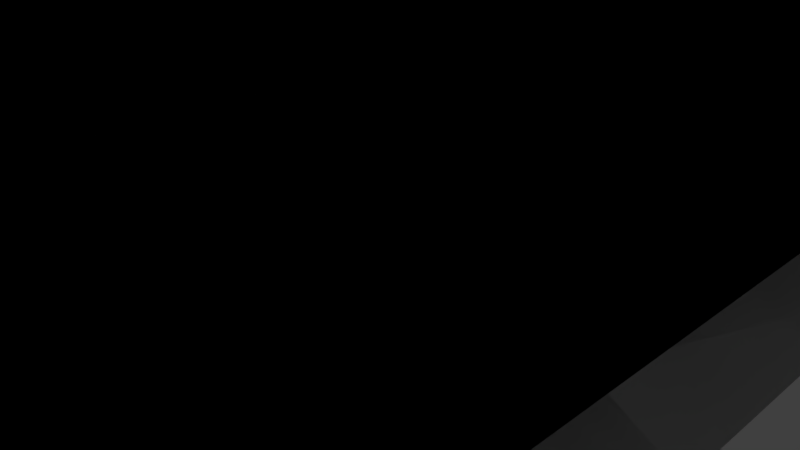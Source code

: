 # Source: Museum.blend  (saved by Blender 2.78.0; exported with 4.5.12 LTS)
import bpy
from mathutils import Matrix  # noqa: F401  (used for matrix-valued properties, if any)

bpy.ops.wm.read_factory_settings(use_empty=True)
scene = bpy.context.scene
scene.name = 'Scene'

# ---- collections
col_collection_1 = bpy.data.collections.new('Collection 1'); scene.collection.children.link(col_collection_1)

# ---- materials (node trees are filled in below, after node groups)
mat_material = bpy.data.materials.new('Material')
mat_material.alpha_threshold = 0.0
mat_material.use_transparent_shadow = False
mat_material.roughness = 0.5
mat_material.line_color = (0.0, 0.0, 0.0, 1.0)
mat_material_001 = bpy.data.materials.new('Material.001')
mat_material_001.alpha_threshold = 0.0
mat_material_001.use_transparent_shadow = False
mat_material_001.roughness = 0.5
mat_material_001.line_color = (0.0, 0.0, 0.0, 1.0)

# ---- material node trees

# ---- world
world_world = bpy.data.worlds.new('World'); scene.world = world_world
world_world.color = (0.05088, 0.05088, 0.05088)
world_world.use_sun_shadow = False
world_world.sun_shadow_jitter_overblur = 0.0
world_world.cycles.sampling_method = 'MANUAL'

# ---- cameras
cam_camera = bpy.data.cameras.new('Camera')
cam_camera.clip_end = 100.0
cam_camera.lens = 35.0
cam_camera.sensor_width = 32.0
cam_camera.sensor_height = 18.0
cam_camera.ortho_scale = 7.314
cam_camera.dof.focus_distance = 0.0
cam_camera.dof.aperture_fstop = 128.0

# ---- lights
light_lamp = bpy.data.lights.new('Lamp', 'POINT')
light_lamp.transmission_factor = 0.0
light_lamp.cutoff_distance = 30.0
light_lamp.energy = 100.0
light_lamp.shadow_buffer_clip_start = 1.001
light_lamp.shadow_soft_size = 0.1
light_lamp.shadow_maximum_resolution = 0.006
light_lamp.use_absolute_resolution = True

# ---- meshes
me_sphere = bpy.data.meshes.new('Sphere')
me_sphere.from_pydata([(0.5984, 0.1179, -1.024), (0.5984, 0.1179, 1.024), (0.2042, -0.07728, 0.9735), (-0.1002, -0.1975, 0.8281), (-0.3418, -0.2928, 0.6017), (-0.4969, -0.354, 0.3163), (-0.5503, -0.3751, -1.325e-08), (-0.4969, -0.354, -0.3163), (-0.3418, -0.2928, -0.6017), (-0.1002, -0.1975, -0.8281), (0.2042, -0.07728, -0.9735), (0.05196, -0.1374, 0.9008), (-0.221, -0.2451, 0.7149), (-0.4193, -0.3234, 0.459), (-0.5236, -0.3646, 0.1582), (-0.5236, -0.3646, -0.1582), (-0.4193, -0.3234, -0.459), (-0.221, -0.2451, -0.7149), (0.05196, -0.1374, -0.9008), (-0.1449, 0.3468, -4.122e-08), (-0.002935, 0.303, 0.6017), (0.1615, 0.2524, 0.8281), (-0.1085, 0.3356, 0.3163), (0.3687, 0.1886, 0.9735), (-0.1085, 0.3356, -0.3163), (0.3687, 0.1886, -0.9735), (-0.002935, 0.303, -0.6017), (0.1615, 0.2524, -0.8281), (0.2651, 0.2205, -0.9008), (0.2651, 0.2205, 0.9008), (-0.1267, 0.3412, 0.1582), (0.07929, 0.2777, -0.7149), (-0.05572, 0.3193, 0.459), (-0.05572, 0.3193, -0.459), (0.07929, 0.2777, 0.7149), (-0.1267, 0.3412, -0.1582)], [], [(0, 10, 25), (10, 18, 28, 25), (18, 9, 27, 28), (3, 11, 29, 21), (11, 2, 23, 29), (6, 14, 30, 19), (14, 5, 22, 30), (9, 17, 31, 27), (17, 8, 26, 31), (5, 13, 32, 22), (13, 4, 20, 32), (8, 16, 33, 26), (16, 7, 24, 33), (4, 12, 34, 20), (12, 3, 21, 34), (7, 15, 35, 24), (15, 6, 19, 35), (2, 1, 23)])
me_sphere.use_remesh_preserve_volume = False
me_sphere.use_remesh_preserve_attributes = False
me_sphere.use_mirror_vertex_groups = False
me_sphere.update()
me_circle = bpy.data.meshes.new('Circle')
me_circle.from_pydata([(-0.5556, 0.8315, 0.0), (-1.0, 7.55e-08, 0.0), (-0.5556, -0.8315, 0.0), (0.5556, -0.8315, 0.0), (1.0, 9.656e-07, 0.0), (0.5556, 0.8315, 0.0), (-0.5556, 0.8315, 2.626), (-1.0, 7.55e-08, 2.626), (-0.5556, -0.8315, 2.626), (0.5556, -0.8315, 2.626), (1.0, 9.656e-07, 2.626), (0.5556, 0.8315, 2.626)], [], [(1, 0, 5, 4, 3, 2), (7, 8, 9, 10, 11, 6), (5, 0, 6, 11), (3, 4, 10, 9), (1, 2, 8, 7), (4, 5, 11, 10), (2, 3, 9, 8), (0, 1, 7, 6)])
me_circle.use_remesh_preserve_volume = False
me_circle.use_remesh_preserve_attributes = False
me_circle.use_mirror_vertex_groups = False
me_circle.update()
me_cube = bpy.data.meshes.new('Cube')
me_cube.from_pydata([(4.262, 6.005, 0.6734), (4.262, -6.005, 0.6734), (-4.262, -6.005, 0.6734), (-4.262, 6.005, 0.6734), (4.262, 6.005, 2.64), (4.262, -6.005, 2.64), (-4.262, -6.005, 2.64), (-4.262, 6.005, 2.64), (4.262, 0.0, 0.6734), (9.537e-07, 6.005, 0.6734), (4.262, 6.005, 1.657), (4.262, -6.005, 1.657), (-4.262, 1.907e-06, 0.6734), (-4.262, -6.005, 1.657), (-4.262, 6.005, 1.657), (4.262, -2.861e-06, 2.64), (9.537e-07, 6.005, 2.64), (-1.907e-06, -6.005, 2.64), (-4.262, 1.431e-06, 2.64), (9.537e-07, 6.005, 1.657), (-4.262, 1.431e-06, 1.657), (-9.537e-07, -6.005, 1.657), (4.262, -1.431e-06, 1.657), (0.0, 9.537e-07, 0.6734), (4.262, -3.003, 0.6734), (-2.131, 6.005, 0.6734), (4.262, 6.005, 2.148), (4.262, -6.005, 2.148), (-4.262, 3.003, 0.6734), (-4.262, -6.005, 2.148), (-4.262, 6.005, 2.148), (4.262, -3.003, 2.64), (-2.131, 6.005, 2.64), (-2.131, -6.005, 2.64), (-4.262, 3.003, 2.64), (4.262, 3.003, 0.6734), (2.131, 6.005, 0.6734), (4.262, 6.005, 1.165), (2.131, -6.005, 0.6734), (4.262, -6.005, 1.165), (-4.262, -3.003, 0.6734), (-4.262, -6.005, 1.165), (-4.262, 6.005, 1.165), (4.262, 3.003, 2.64), (2.131, 6.005, 2.64), (2.131, -6.005, 2.64), (-4.262, -3.003, 2.64), (-2.131, 6.005, 1.657), (2.131, 6.005, 1.657), (9.537e-07, 6.005, 2.148), (9.537e-07, 6.005, 1.165), (-4.262, 3.003, 1.657), (-4.262, -3.003, 1.657), (-4.262, 1.669e-06, 1.165), (-4.262, 1.431e-06, 2.148), (-2.131, -6.005, 1.657), (2.131, -6.005, 1.657), (-4.768e-07, -6.005, 1.165), (-1.431e-06, -6.005, 2.148), (4.262, -3.003, 1.657), (4.262, 3.003, 1.657), (4.262, -7.153e-07, 1.165), (4.262, -2.146e-06, 2.148), (-2.131, 1.431e-06, 0.6734), (2.131, 4.768e-07, 0.6734), (4.768e-07, 3.003, 0.6734), (0.0, -3.003, 0.6734), (2.131, -3.003, 0.6734), (2.131, 3.003, 0.6734), (-2.131, 3.003, 0.6734), (4.262, 3.003, 2.148), (4.262, 3.003, 1.165), (4.262, -3.003, 1.165), (2.131, -6.005, 2.148), (2.131, -6.005, 1.165), (-2.131, -6.005, 1.165), (-4.262, -3.003, 2.148), (-4.262, -3.003, 1.165), (-4.262, 3.003, 1.165), (2.131, 6.005, 1.165), (2.131, 6.005, 2.148), (-2.131, 6.005, 2.148), (-2.131, 6.005, 1.165), (-4.262, 3.003, 2.148), (-2.131, -6.005, 2.148), (4.262, -3.003, 2.148), (-2.131, -3.003, 0.6734), (2.131, 4.768e-07, 2.64), (0.0, 9.537e-07, 2.64), (-2.131, 1.431e-06, 2.64), (4.768e-07, 3.003, 2.64), (5.069, 7.143, 0.211), (5.069, -7.143, 0.211), (-5.069, -7.143, 0.211), (-5.069, 7.143, 0.211), (5.069, -1.843e-07, 0.211), (1.086e-06, 7.143, 0.211), (-4.878e-08, -7.143, 0.211), (-5.069, 2.084e-06, 0.211), (-4.878e-08, 9.501e-07, 0.211), (5.069, -3.571, 0.211), (-2.534, 7.143, 0.211), (-2.534, -7.143, 0.211), (-5.069, 3.571, 0.211), (5.069, 3.571, 0.211), (2.534, 7.143, 0.211), (2.534, -7.143, 0.211), (-5.069, -3.571, 0.211), (-4.768e-07, -6.005, 0.6734), (-2.534, 1.517e-06, 0.211), (2.534, 3.829e-07, 0.211), (5.184e-07, 3.571, 0.211), (-4.878e-08, -3.571, 0.211), (2.534, -3.571, 0.211), (2.534, 3.571, 0.211), (-2.534, 3.571, 0.211), (-2.131, -6.005, 0.6734), (-2.534, -3.571, 0.211), (0.0, -3.003, 2.64), (-4.768e-07, -6.005, 2.64), (4.262, 6.005, 4.11), (4.262, -6.005, 4.11), (-4.262, -6.005, 4.11), (-4.262, 6.005, 4.11), (4.262, -2.861e-06, 4.11), (9.537e-07, 6.005, 4.11), (-1.907e-06, -6.005, 4.11), (-4.262, 1.431e-06, 4.11), (4.262, -3.003, 4.11), (-2.131, 6.005, 4.11), (-2.131, -6.005, 4.11), (-4.262, 3.003, 4.11), (4.262, 3.003, 4.11), (2.131, 6.005, 4.11), (2.131, -6.005, 4.11), (-4.262, -3.003, 4.11), (1.278, 3.628, 4.11), (2.912, 2.375, 4.11), (3.19, 1.991, 4.11), (3.878, 0.0495, 4.11), (3.878, -0.04441, 4.11), (3.19, -1.986, 4.11), (2.912, -2.369, 4.11), (1.278, -3.623, 4.11), (1.188, -3.652, 4.11), (-0.8705, -3.598, 4.11), (-1.321, -3.452, 4.11), (-3.019, -2.285, 4.11), (-3.074, -2.209, 4.11), (-3.659, -0.2345, 4.11), (-3.659, 0.2396, 4.11), (-3.074, 2.214, 4.11), (-3.019, 2.29, 4.11), (-1.321, 3.457, 4.11), (-0.8705, 3.604, 4.11), (1.188, 3.658, 4.11), (1.065, 6.005, 4.11), (9.537e-07, 6.005, 2.963), (2.131, 6.005, 2.963), (1.065, 6.005, 2.963)], [], [(86, 116, 2, 40), (85, 31, 5, 27), (84, 33, 6, 29), (83, 34, 7, 30), (82, 25, 3, 42), (81, 47, 14, 30), (78, 51, 14, 42), (77, 52, 20, 53), (76, 46, 18, 54), (75, 55, 13, 41), (74, 56, 21, 57), (73, 45, 17, 58), (72, 59, 11, 39), (71, 60, 22, 61), (70, 43, 15, 62), (69, 63, 12, 28), (68, 64, 23, 65), (67, 38, 108, 66), (64, 67, 66, 23), (8, 24, 67, 64), (24, 1, 38, 67), (36, 68, 65, 9), (0, 35, 68, 36), (35, 8, 64, 68), (25, 69, 28, 3), (9, 65, 69, 25), (65, 23, 63, 69), (60, 70, 62, 22), (10, 26, 70, 60), (26, 4, 43, 70), (35, 71, 61, 8), (0, 37, 71, 35), (37, 10, 60, 71), (24, 72, 39, 1), (8, 61, 72, 24), (61, 22, 59, 72), (56, 73, 58, 21), (11, 27, 73, 56), (27, 5, 45, 73), (38, 74, 57, 108), (1, 39, 74, 38), (39, 11, 56, 74), (116, 75, 41, 2), (108, 57, 75, 116), (57, 21, 55, 75), (52, 76, 54, 20), (13, 29, 76, 52), (29, 6, 46, 76), (40, 77, 53, 12), (2, 41, 77, 40), (41, 13, 52, 77), (28, 78, 42, 3), (12, 53, 78, 28), (53, 20, 51, 78), (10, 37, 79, 48), (37, 0, 36, 79), (4, 26, 80, 44), (26, 10, 48, 80), (32, 81, 30, 7), (16, 49, 81, 32), (49, 19, 47, 81), (47, 82, 42, 14), (19, 50, 82, 47), (50, 9, 25, 82), (51, 83, 30, 14), (20, 54, 83, 51), (54, 18, 34, 83), (55, 84, 29, 13), (21, 58, 84, 55), (58, 17, 33, 84), (59, 85, 27, 11), (22, 62, 85, 59), (62, 15, 31, 85), (63, 86, 40, 12), (23, 66, 86, 63), (66, 108, 116, 86), (64, 8, 15, 87), (63, 89, 88, 23), (23, 65, 90, 88), (117, 102, 93, 107), (25, 101, 94, 3), (36, 105, 96, 9), (115, 109, 98, 103), (114, 110, 99, 111), (113, 106, 97, 112), (110, 113, 112, 99), (95, 100, 113, 110), (100, 92, 106, 113), (105, 114, 111, 96), (91, 104, 114, 105), (104, 95, 110, 114), (101, 115, 103, 94), (96, 111, 115, 101), (111, 99, 109, 115), (104, 35, 8, 95), (91, 0, 35, 104), (100, 24, 1, 92), (95, 8, 24, 100), (106, 38, 108, 97), (92, 1, 38, 106), (102, 116, 2, 93), (97, 108, 116, 102), (107, 40, 12, 98), (93, 2, 40, 107), (103, 28, 3, 94), (98, 12, 28, 103), (0, 91, 105, 36), (9, 96, 101, 25), (109, 117, 107, 98), (99, 112, 117, 109), (112, 97, 102, 117), (108, 66, 118, 119), (45, 5, 121, 134), (31, 15, 124, 128), (46, 6, 122, 135), (5, 31, 128, 121), (16, 32, 129, 125, 157), (159, 157, 125, 156), (32, 7, 123, 129), (33, 17, 126, 130), (34, 18, 127, 131), (6, 33, 130, 122), (15, 43, 132, 124), (7, 34, 131, 123), (17, 45, 134, 126), (43, 4, 120, 132), (4, 44, 158, 133, 120), (18, 46, 135, 127), (128, 124, 139, 140, 141, 142, 143, 144, 145, 146, 147, 148, 149, 150, 127, 135, 122, 130, 126, 134, 121), (127, 150, 151, 152, 153, 154, 155, 136, 137, 138, 139, 124, 132, 120, 133, 156, 125, 129, 123, 131), (158, 159, 156, 133)])
me_cube.materials.append(mat_material)
me_cube.use_remesh_preserve_volume = False
me_cube.use_remesh_preserve_attributes = False
me_cube.use_mirror_vertex_groups = False
me_cube.update()
me_cube_002 = bpy.data.meshes.new('Cube.002')
me_cube_002.from_pydata([(0.35, -1.077, -0.02852), (-0.9163, -0.6657, -0.02852), (-0.9163, 0.6657, -0.02852), (0.35, 1.077, -0.02852), (1.133, -5.96e-08, -0.02853), (3.341e-06, -5.96e-08, 0.6714), (0.8714, -0.6331, 0.0709), (-0.3328, -1.024, 0.0709), (-1.077, -5.96e-08, 0.0709), (-0.3328, 1.024, 0.0709), (0.8714, 0.6331, 0.0709), (0.2057, -0.6331, 0.4823), (0.6657, -5.96e-08, 0.4823), (-0.5386, -0.3913, 0.4823), (-0.5386, 0.3913, 0.4823), (0.2057, 0.6331, 0.4823), (1.135, 0.01392, -0.04868), (1.135, -0.01393, -0.04868), (0.9312, -0.5897, -0.04868), (0.8486, -0.7034, -0.04868), (0.364, -1.075, -0.04868), (0.3375, -1.084, -0.04868), (-0.2731, 1.068, -0.04868), (0.3375, 1.084, -0.04868), (0.364, 1.075, -0.04868), (0.8486, 0.7034, -0.04868), (-0.4068, 1.024, -0.04868), (0.9312, 0.5897, -0.04868), (-0.2731, -1.068, -0.04868), (-0.4068, -1.024, -0.04868), (-0.9101, 0.6785, -0.04868), (-0.9265, 0.6559, -0.04868), (-1.1, 0.07028, -0.04868), (-1.1, -0.07028, -0.04868), (-0.9101, -0.6785, -0.04868), (-0.9265, -0.6559, -0.04868)], [], [(0, 6, 11), (1, 7, 13), (2, 8, 14), (3, 9, 15), (4, 10, 12), (12, 15, 5), (12, 10, 15), (10, 3, 15), (15, 14, 5), (15, 9, 14), (9, 2, 14), (14, 13, 5), (14, 8, 13), (8, 1, 13), (13, 11, 5), (13, 7, 11), (7, 0, 11), (11, 12, 5), (11, 6, 12), (6, 4, 12), (33, 35, 1, 8), (31, 32, 8, 2), (17, 16, 4), (16, 27, 10, 4), (32, 33, 8), (29, 28, 7), (23, 22, 9, 3), (22, 26, 9), (35, 34, 1), (20, 19, 6, 0), (19, 18, 6), (30, 31, 2), (34, 29, 7, 1), (24, 23, 3), (27, 25, 10), (18, 17, 4, 6), (26, 30, 2, 9), (25, 24, 3, 10), (28, 21, 0, 7), (21, 20, 0)])
me_cube_002.materials.append(mat_material)
me_cube_002.use_remesh_preserve_volume = False
me_cube_002.use_remesh_preserve_attributes = False
me_cube_002.use_mirror_vertex_groups = False
me_cube_002.update()
me_circle_001 = bpy.data.meshes.new('Circle.001')
me_circle_001.from_pydata([(-0.5556, 0.8315, 0.0), (-1.0, 7.55e-08, 0.0), (-0.5556, -0.8315, 0.0), (0.5556, -0.8315, 0.0), (1.0, 9.656e-07, 0.0), (0.5556, 0.8315, 0.0), (-0.5556, 0.8315, 2.626), (-1.0, 7.55e-08, 2.626), (-0.5556, -0.8315, 2.626), (0.5556, -0.8315, 2.626), (1.0, 9.656e-07, 2.626), (0.5556, 0.8315, 2.626)], [], [(1, 0, 5, 4, 3, 2), (7, 8, 9, 10, 11, 6), (5, 0, 6, 11), (3, 4, 10, 9), (1, 2, 8, 7), (4, 5, 11, 10), (2, 3, 9, 8), (0, 1, 7, 6)])
me_circle_001.use_remesh_preserve_volume = False
me_circle_001.use_remesh_preserve_attributes = False
me_circle_001.use_mirror_vertex_groups = False
me_circle_001.update()
me_cube_003 = bpy.data.meshes.new('Cube.003')
me_cube_003.from_pydata([(4.262, 6.005, 0.6734), (4.262, -6.005, 0.6734), (-4.262, -6.005, 0.6734), (-4.262, 6.005, 0.6734), (4.262, 6.005, 2.64), (4.262, -6.005, 2.64), (-4.262, -6.005, 2.64), (-4.262, 6.005, 2.64), (4.262, 0.0, 0.6734), (9.537e-07, 6.005, 0.6734), (4.262, 6.005, 1.657), (4.262, -6.005, 1.657), (-4.262, 1.907e-06, 0.6734), (-4.262, -6.005, 1.657), (-4.262, 6.005, 1.657), (4.262, -2.861e-06, 2.64), (9.537e-07, 6.005, 2.64), (-1.907e-06, -6.005, 2.64), (-4.262, 1.431e-06, 2.64), (9.537e-07, 6.005, 1.657), (-4.262, 1.431e-06, 1.657), (-9.537e-07, -6.005, 1.657), (4.262, -1.431e-06, 1.657), (0.0, 9.537e-07, 0.6734), (4.262, -3.003, 0.6734), (-2.131, 6.005, 0.6734), (4.262, 6.005, 2.148), (4.262, -6.005, 2.148), (-4.262, 3.003, 0.6734), (-4.262, -6.005, 2.148), (-4.262, 6.005, 2.148), (4.262, -3.003, 2.64), (-2.131, 6.005, 2.64), (-2.131, -6.005, 2.64), (-4.262, 3.003, 2.64), (4.262, 3.003, 0.6734), (2.131, 6.005, 0.6734), (4.262, 6.005, 1.165), (2.131, -6.005, 0.6734), (4.262, -6.005, 1.165), (-4.262, -3.003, 0.6734), (-4.262, -6.005, 1.165), (-4.262, 6.005, 1.165), (4.262, 3.003, 2.64), (2.131, 6.005, 2.64), (2.131, -6.005, 2.64), (-4.262, -3.003, 2.64), (-2.131, 6.005, 1.657), (2.131, 6.005, 1.657), (9.537e-07, 6.005, 2.148), (9.537e-07, 6.005, 1.165), (-4.262, 3.003, 1.657), (-4.262, -3.003, 1.657), (-4.262, 1.669e-06, 1.165), (-4.262, 1.431e-06, 2.148), (-2.131, -6.005, 1.657), (2.131, -6.005, 1.657), (-4.768e-07, -6.005, 1.165), (-1.431e-06, -6.005, 2.148), (4.262, -3.003, 1.657), (4.262, 3.003, 1.657), (4.262, -7.153e-07, 1.165), (4.262, -2.146e-06, 2.148), (-2.131, 1.431e-06, 0.6734), (2.131, 4.768e-07, 0.6734), (4.768e-07, 3.003, 0.6734), (0.0, -3.003, 0.6734), (2.131, -3.003, 0.6734), (2.131, 3.003, 0.6734), (-2.131, 3.003, 0.6734), (4.262, 3.003, 2.148), (4.262, 3.003, 1.165), (4.262, -3.003, 1.165), (2.131, -6.005, 2.148), (2.131, -6.005, 1.165), (-2.131, -6.005, 1.165), (-4.262, -3.003, 2.148), (-4.262, -3.003, 1.165), (-4.262, 3.003, 1.165), (2.131, 6.005, 1.165), (2.131, 6.005, 2.148), (-2.131, 6.005, 2.148), (-2.131, 6.005, 1.165), (-4.262, 3.003, 2.148), (-2.131, -6.005, 2.148), (4.262, -3.003, 2.148), (-2.131, -3.003, 0.6734), (2.131, 4.768e-07, 2.64), (0.0, 9.537e-07, 2.64), (-2.131, 1.431e-06, 2.64), (4.768e-07, 3.003, 2.64), (5.069, 7.143, 0.211), (5.069, -7.143, 0.211), (-5.069, -7.143, 0.211), (-5.069, 7.143, 0.211), (5.069, -1.843e-07, 0.211), (1.086e-06, 7.143, 0.211), (-4.878e-08, -7.143, 0.211), (-5.069, 2.084e-06, 0.211), (-4.878e-08, 9.501e-07, 0.211), (5.069, -3.571, 0.211), (-2.534, 7.143, 0.211), (-2.534, -7.143, 0.211), (-5.069, 3.571, 0.211), (5.069, 3.571, 0.211), (2.534, 7.143, 0.211), (2.534, -7.143, 0.211), (-5.069, -3.571, 0.211), (-4.768e-07, -6.005, 0.6734), (-2.534, 1.517e-06, 0.211), (2.534, 3.829e-07, 0.211), (5.184e-07, 3.571, 0.211), (-4.878e-08, -3.571, 0.211), (2.534, -3.571, 0.211), (2.534, 3.571, 0.211), (-2.534, 3.571, 0.211), (-2.131, -6.005, 0.6734), (-2.534, -3.571, 0.211), (0.0, -3.003, 2.64), (-4.768e-07, -6.005, 2.64), (4.262, 6.005, 4.11), (4.262, -6.005, 4.11), (-4.262, -6.005, 4.11), (-4.262, 6.005, 4.11), (4.262, -2.861e-06, 4.11), (9.537e-07, 6.005, 4.11), (-1.907e-06, -6.005, 4.11), (-4.262, 1.431e-06, 4.11), (4.262, -3.003, 4.11), (-2.131, 6.005, 4.11), (-2.131, -6.005, 4.11), (-4.262, 3.003, 4.11), (4.262, 3.003, 4.11), (2.131, 6.005, 4.11), (2.131, -6.005, 4.11), (-4.262, -3.003, 4.11), (1.278, 3.628, 4.11), (2.912, 2.375, 4.11), (3.19, 1.991, 4.11), (3.878, 0.0495, 4.11), (3.878, -0.04441, 4.11), (3.19, -1.986, 4.11), (2.912, -2.369, 4.11), (1.278, -3.623, 4.11), (1.188, -3.652, 4.11), (-0.8705, -3.598, 4.11), (-1.321, -3.452, 4.11), (-3.019, -2.285, 4.11), (-3.074, -2.209, 4.11), (-3.659, -0.2345, 4.11), (-3.659, 0.2396, 4.11), (-3.074, 2.214, 4.11), (-3.019, 2.29, 4.11), (-1.321, 3.457, 4.11), (-0.8705, 3.604, 4.11), (1.188, 3.658, 4.11), (1.065, 6.005, 4.11), (9.537e-07, 6.005, 2.963), (2.131, 6.005, 2.963), (1.065, 6.005, 2.963)], [], [(86, 116, 2, 40), (85, 31, 5, 27), (84, 33, 6, 29), (83, 34, 7, 30), (82, 25, 3, 42), (81, 47, 14, 30), (78, 51, 14, 42), (77, 52, 20, 53), (76, 46, 18, 54), (75, 55, 13, 41), (74, 56, 21, 57), (73, 45, 17, 58), (72, 59, 11, 39), (71, 60, 22, 61), (70, 43, 15, 62), (69, 63, 12, 28), (68, 64, 23, 65), (67, 38, 108, 66), (64, 67, 66, 23), (8, 24, 67, 64), (24, 1, 38, 67), (36, 68, 65, 9), (0, 35, 68, 36), (35, 8, 64, 68), (25, 69, 28, 3), (9, 65, 69, 25), (65, 23, 63, 69), (60, 70, 62, 22), (10, 26, 70, 60), (26, 4, 43, 70), (35, 71, 61, 8), (0, 37, 71, 35), (37, 10, 60, 71), (24, 72, 39, 1), (8, 61, 72, 24), (61, 22, 59, 72), (56, 73, 58, 21), (11, 27, 73, 56), (27, 5, 45, 73), (38, 74, 57, 108), (1, 39, 74, 38), (39, 11, 56, 74), (116, 75, 41, 2), (108, 57, 75, 116), (57, 21, 55, 75), (52, 76, 54, 20), (13, 29, 76, 52), (29, 6, 46, 76), (40, 77, 53, 12), (2, 41, 77, 40), (41, 13, 52, 77), (28, 78, 42, 3), (12, 53, 78, 28), (53, 20, 51, 78), (10, 37, 79, 48), (37, 0, 36, 79), (4, 26, 80, 44), (26, 10, 48, 80), (32, 81, 30, 7), (16, 49, 81, 32), (49, 19, 47, 81), (47, 82, 42, 14), (19, 50, 82, 47), (50, 9, 25, 82), (51, 83, 30, 14), (20, 54, 83, 51), (54, 18, 34, 83), (55, 84, 29, 13), (21, 58, 84, 55), (58, 17, 33, 84), (59, 85, 27, 11), (22, 62, 85, 59), (62, 15, 31, 85), (63, 86, 40, 12), (23, 66, 86, 63), (66, 108, 116, 86), (64, 8, 15, 87), (63, 89, 88, 23), (23, 65, 90, 88), (117, 102, 93, 107), (25, 101, 94, 3), (36, 105, 96, 9), (115, 109, 98, 103), (114, 110, 99, 111), (113, 106, 97, 112), (110, 113, 112, 99), (95, 100, 113, 110), (100, 92, 106, 113), (105, 114, 111, 96), (91, 104, 114, 105), (104, 95, 110, 114), (101, 115, 103, 94), (96, 111, 115, 101), (111, 99, 109, 115), (104, 35, 8, 95), (91, 0, 35, 104), (100, 24, 1, 92), (95, 8, 24, 100), (106, 38, 108, 97), (92, 1, 38, 106), (102, 116, 2, 93), (97, 108, 116, 102), (107, 40, 12, 98), (93, 2, 40, 107), (103, 28, 3, 94), (98, 12, 28, 103), (0, 91, 105, 36), (9, 96, 101, 25), (109, 117, 107, 98), (99, 112, 117, 109), (112, 97, 102, 117), (108, 66, 118, 119), (45, 5, 121, 134), (31, 15, 124, 128), (46, 6, 122, 135), (5, 31, 128, 121), (16, 32, 129, 125, 157), (159, 157, 125, 156), (32, 7, 123, 129), (33, 17, 126, 130), (34, 18, 127, 131), (6, 33, 130, 122), (15, 43, 132, 124), (7, 34, 131, 123), (17, 45, 134, 126), (43, 4, 120, 132), (4, 44, 158, 133, 120), (18, 46, 135, 127), (128, 124, 139, 140, 141, 142, 143, 144, 145, 146, 147, 148, 149, 150, 127, 135, 122, 130, 126, 134, 121), (127, 150, 151, 152, 153, 154, 155, 136, 137, 138, 139, 124, 132, 120, 133, 156, 125, 129, 123, 131), (158, 159, 156, 133)])
me_cube_003.materials.append(mat_material_001)
me_cube_003.use_remesh_preserve_volume = False
me_cube_003.use_remesh_preserve_attributes = False
me_cube_003.use_mirror_vertex_groups = False
me_cube_003.update()
me_circle_002 = bpy.data.meshes.new('Circle.002')
me_circle_002.from_pydata([(-0.5556, 0.8315, 0.0), (-1.0, 7.55e-08, 0.0), (-0.5556, -0.8315, 0.0), (0.5556, -0.8315, 0.0), (1.0, 9.656e-07, 0.0), (0.5556, 0.8315, 0.0), (-0.5556, 0.8315, 2.626), (-1.0, 7.55e-08, 2.626), (-0.5556, -0.8315, 2.626), (0.5556, -0.8315, 2.626), (1.0, 9.656e-07, 2.626), (0.5556, 0.8315, 2.626)], [], [(1, 0, 5, 4, 3, 2), (7, 8, 9, 10, 11, 6), (5, 0, 6, 11), (3, 4, 10, 9), (1, 2, 8, 7), (4, 5, 11, 10), (2, 3, 9, 8), (0, 1, 7, 6)])
me_circle_002.use_remesh_preserve_volume = False
me_circle_002.use_remesh_preserve_attributes = False
me_circle_002.use_mirror_vertex_groups = False
me_circle_002.update()

# ---- objects
ob_sphere = bpy.data.objects.new('Sphere', me_sphere)
ob_circle = bpy.data.objects.new('Circle', me_circle)
ob_museumbase = bpy.data.objects.new('MuseumBase', me_cube)
ob_ceilingdome = bpy.data.objects.new('CeilingDome', me_cube_002)
ob_lamp = bpy.data.objects.new('Lamp', light_lamp)
ob_camera = bpy.data.objects.new('Camera', cam_camera)
ob_circle_001 = bpy.data.objects.new('Circle.001', me_circle_001)
ob_museumbase_001 = bpy.data.objects.new('MuseumBase.001', me_cube_003)
ob_circle_002 = bpy.data.objects.new('Circle.002', me_circle_002)

# ---- transforms, parenting, visibility, modifiers, constraints
ob_sphere.location = (1.065, 6.664, 3.267)
ob_sphere.rotation_euler = (1.571, 1.173, 4.712)
ob_sphere.scale = (1.721, 2.366, 1.861)
ob_sphere.lineart.crease_threshold = 0.0
ob_circle.location = (2.121, 6.009, 0.5599)
ob_circle.scale = (0.2289, 0.2289, 1.028)
ob_circle.lineart.crease_threshold = 0.0
ob_museumbase.location = (0.0, 0.0, 0.0)
ob_museumbase.lock_rotations_4d = False
ob_museumbase.empty_display_type = 'ARROWS'
ob_museumbase.lineart.crease_threshold = 0.0
ob_ceilingdome.location = (0.05758, 0.05976, 4.282)
ob_ceilingdome.scale = (3.56, 3.56, 3.56)
ob_ceilingdome.lock_rotations_4d = False
ob_ceilingdome.empty_display_type = 'ARROWS'
ob_ceilingdome.lineart.crease_threshold = 0.0
ob_lamp.location = (0.02243, -2.396, 5.904)
ob_lamp.rotation_euler = (0.6503, 0.05522, 1.866)
ob_lamp.lock_rotations_4d = False
ob_lamp.empty_display_type = 'ARROWS'
ob_lamp.color = (0.0, 0.0, 0.0, 0.0)
ob_lamp.lineart.crease_threshold = 0.0
ob_camera.location = (7.481, -6.508, 5.344)
ob_camera.rotation_euler = (1.109, 0.0, 0.8149)
ob_camera.lock_rotations_4d = False
ob_camera.empty_display_type = 'ARROWS'
ob_camera.color = (0.0, 0.0, 0.0, 0.0)
ob_camera.display_type = 'WIRE'
ob_camera.lineart.crease_threshold = 0.0
ob_circle_001.location = (0.005874, 6.009, 0.5599)
ob_circle_001.scale = (0.2289, 0.2289, 1.028)
ob_circle_001.lineart.crease_threshold = 0.0
ob_museumbase_001.location = (0.0, 0.0, 0.0)
ob_museumbase_001.lock_rotations_4d = False
ob_museumbase_001.empty_display_type = 'ARROWS'
ob_museumbase_001.lineart.crease_threshold = 0.0
ob_circle_002.location = (2.411, 6.009, 2.977)
ob_circle_002.rotation_euler = (-0.0, -1.571, 0.0)
ob_circle_002.scale = (0.2289, 0.2289, 1.028)
ob_circle_002.lineart.crease_threshold = 0.0

# ---- collection membership
col_collection_1.objects.link(ob_sphere)
col_collection_1.objects.link(ob_circle)
col_collection_1.objects.link(ob_museumbase)
col_collection_1.objects.link(ob_ceilingdome)
col_collection_1.objects.link(ob_lamp)
col_collection_1.objects.link(ob_camera)
col_collection_1.objects.link(ob_circle_001)
col_collection_1.objects.link(ob_museumbase_001)
col_collection_1.objects.link(ob_circle_002)

# ---- scene / render settings (as saved in the file)
scene.camera = ob_camera
scene.frame_start = 1; scene.frame_end = 250; scene.frame_set(1)
scene.render.engine = 'BLENDER_EEVEE_NEXT'
scene.render.resolution_percentage = 50
scene.render.dither_intensity = 0.0
scene.cycles.use_denoising = False
scene.cycles.samples = 128
scene.cycles.sampling_pattern = 'TABULATED_SOBOL'
scene.cycles.light_sampling_threshold = 0.0
scene.cycles.use_adaptive_sampling = False
scene.cycles.use_light_tree = False
scene.cycles.blur_glossy = 0.0
scene.cycles.sample_clamp_indirect = 0.0
scene.view_settings.view_transform = 'Standard'
bpy.context.view_layer.update()
